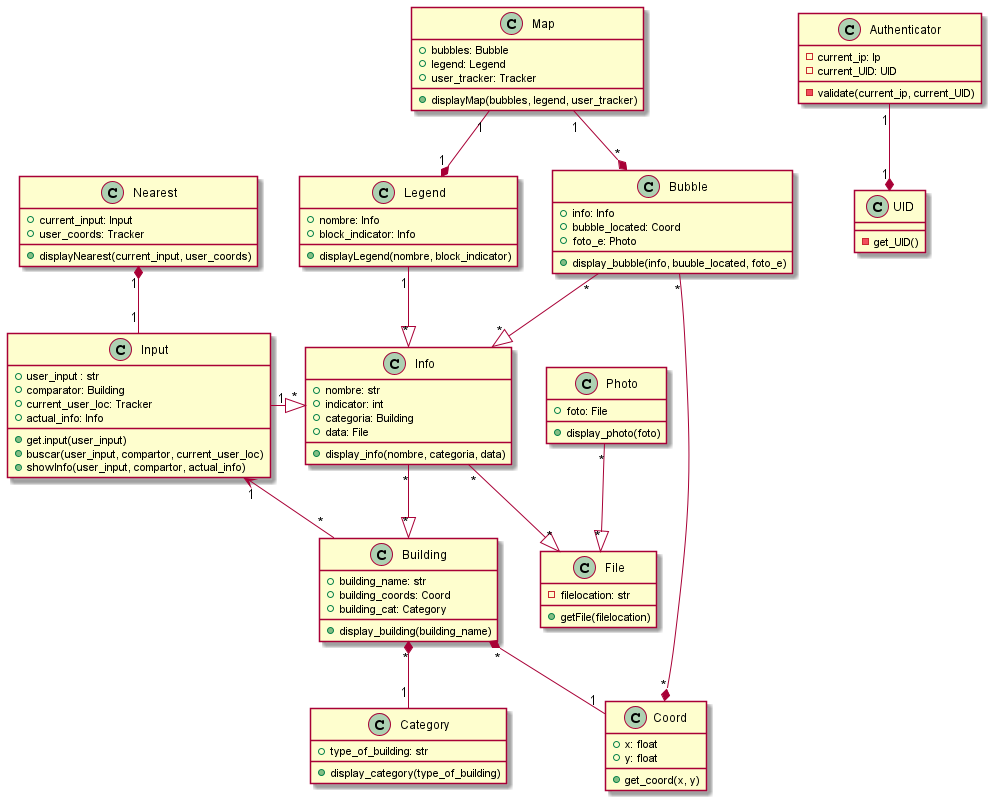

The diagram above was rendered by PlantUML. Its source (embedded in the PNG):
@startuml Antep

class Map{
    +bubbles: Bubble
    +legend: Legend
    +user_tracker: Tracker
    +displayMap(bubbles, legend, user_tracker)
}


class Legend{
    +nombre: Info
    +block_indicator: Info
    +displayLegend(nombre, block_indicator)
}

class Bubble{
    +info: Info
    +bubble_located: Coord
    +foto_e: Photo
    +display_bubble(info, buuble_located, foto_e)
}

class Info{
    +nombre: str
    +indicator: int
    +categoria: Building
    +data: File
    +display_info(nombre, categoria, data)
}

class Photo{
    +foto: File
    +display_photo(foto)
}

class File{
    -filelocation: str
    +getFile(filelocation)
}

class Coord{
    +x: float
    +y: float
    +get_coord(x, y)
}

class Nearest{
    +current_input: Input
    +user_coords: Tracker
    +displayNearest(current_input, user_coords)
}

class Input{
    +user_input : str
    +comparator: Building
    +current_user_loc: Tracker
    +actual_info: Info
    +get.input(user_input)
    +buscar(user_input, compartor, current_user_loc)
    +showInfo(user_input, compartor, actual_info)
}

class Building{
    +building_name: str
    +building_coords: Coord
    +building_cat: Category
    +display_building(building_name)
}

class Category{
    +type_of_building: str
    +display_category(type_of_building)
}

class UID{
    -get_UID()
}

class Authenticator{
    -current_ip: Ip
    -current_UID: UID
    -validate(current_ip, current_UID)
}



Map "1" --* "1"Legend
Map "1" --* "*" Bubble    
Legend "1" --|> "*"Info
Input "1" <- "*"Building
Input "1"-|> "*"Info
Bubble "*"--|> "*"Info
Bubble "*"-* "*"Coord
Info "*"--|> "*"Building
Info "*"--|> "*"File
Photo "*"--|> "*"File
Authenticator "1"--* "1" UID
Building "*"*-- "1"Coord
Building "*"*-- "1"Category
Nearest "1"*-- "1"Input


@enduml